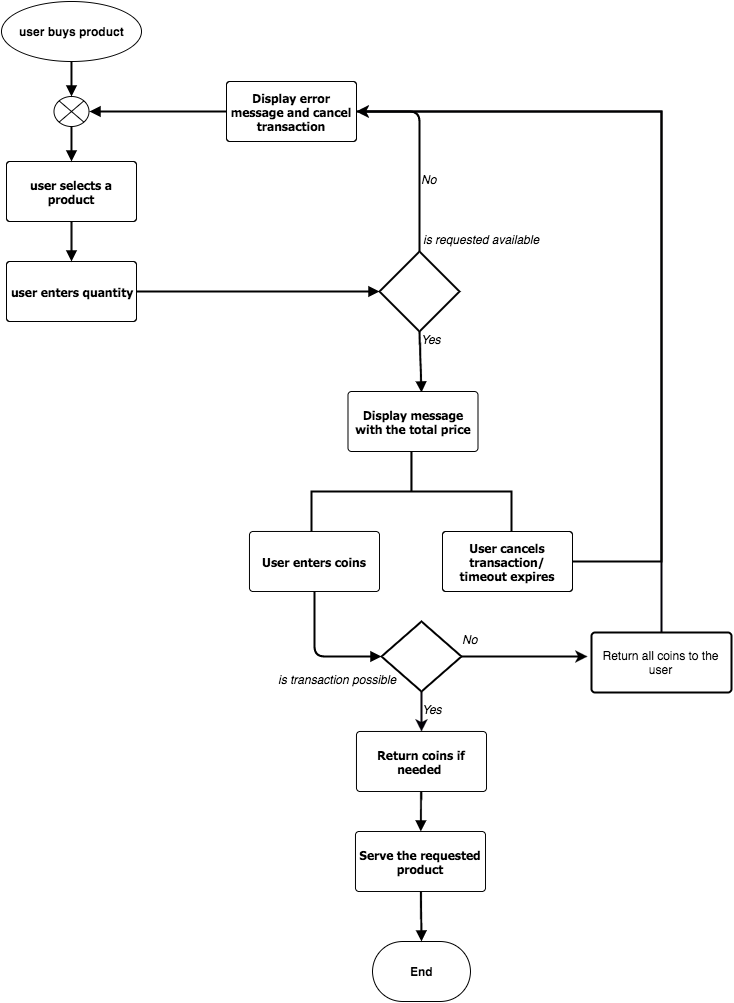

The diagram above was exported from draw.io. Its source (the exported page's mxGraphModel, read from the mxfile embedded in the PNG):
<mxGraphModel dx="1344" dy="766" grid="1" gridSize="10" guides="1" tooltips="1" connect="1" arrows="1" fold="1" page="0" pageScale="1" pageWidth="826" pageHeight="1169" background="none" math="0" shadow="0">
  <root>
    <mxCell id="0" style=";html=1;" />
    <mxCell id="1" style=";html=1;" parent="0" />
    <mxCell id="2" value="user buys product" style="shape=mxgraph.flowchart.start_1;fillColor=#FFFFFF;strokeColor=#000000;strokeWidth=1;gradientColor=none;gradientDirection=north;html=1;fontColor=#000000;fontStyle=1" parent="1" vertex="1">
      <mxGeometry x="50" y="90" width="140" height="60" as="geometry" />
    </mxCell>
    <mxCell id="3" value="user selects a product" style="shape=mxgraph.flowchart.process;fillColor=#FFFFFF;strokeColor=#000000;strokeWidth=1;whiteSpace=wrap;gradientColor=none;gradientDirection=north;fontColor=#000000;fontStyle=1;fontFamily=Tahoma;html=1;" parent="1" vertex="1">
      <mxGeometry x="55" y="250" width="130" height="60" as="geometry" />
    </mxCell>
    <mxCell id="4" value="user enters quantity" style="shape=mxgraph.flowchart.process;fillColor=#FFFFFF;strokeColor=#000000;strokeWidth=1;whiteSpace=wrap;gradientColor=none;gradientDirection=north;fontColor=#000000;fontStyle=1;fontFamily=Tahoma;html=1;" parent="1" vertex="1">
      <mxGeometry x="55" y="350" width="130" height="60" as="geometry" />
    </mxCell>
    <mxCell id="5" value="" style="shape=mxgraph.flowchart.or;fillColor=#FFFFFF;strokeColor=#000000;strokeWidth=1;html=1;gradientColor=none;fontColor=#000000;" parent="1" vertex="1">
      <mxGeometry x="102.5" y="185" width="35" height="30" as="geometry" />
    </mxCell>
    <mxCell id="8" value="" style="shape=mxgraph.flowchart.decision;fillColor=#FFFFFF;strokeColor=#000000;strokeWidth=2;gradientColor=none;gradientDirection=north;html=1;fontColor=#000000;" parent="1" vertex="1">
      <mxGeometry x="428" y="340" width="80" height="80" as="geometry" />
    </mxCell>
    <mxCell id="9" value="is requested available" style="text;spacingTop=-5;fontColor=#000000;fontStyle=2;html=1;gradientColor=none;fillColor=none;strokeColor=none;strokeWidth=1;" parent="1" vertex="1">
      <mxGeometry x="470" y="320" width="91" height="20" as="geometry" />
    </mxCell>
    <mxCell id="12" value="" style="endArrow=block;strokeColor=#000000;strokeWidth=2;html=1;labelBackgroundColor=none;fontColor=#000000;" parent="1" source="2" target="5" edge="1">
      <mxGeometry relative="1" as="geometry" />
    </mxCell>
    <mxCell id="13" value="" style="endArrow=block;strokeColor=#000000;strokeWidth=2;html=1;labelBackgroundColor=none;fontColor=#000000;" parent="1" source="5" target="3" edge="1">
      <mxGeometry relative="1" as="geometry" />
    </mxCell>
    <mxCell id="14" value="" style="endArrow=block;strokeColor=#000000;strokeWidth=2;html=1;labelBackgroundColor=none;fontColor=#000000;" parent="1" source="3" target="4" edge="1">
      <mxGeometry relative="1" as="geometry" />
    </mxCell>
    <mxCell id="15" value="" style="endArrow=block;entryX=0;entryY=0.5;entryPerimeter=0;strokeColor=#000000;strokeWidth=2;html=1;labelBackgroundColor=none;fontColor=#000000;" parent="1" source="4" target="8" edge="1">
      <mxGeometry relative="1" as="geometry">
        <mxPoint x="219" y="380" as="targetPoint" />
      </mxGeometry>
    </mxCell>
    <mxCell id="21" value="" style="edgeStyle=orthogonalEdgeStyle;entryX=1;entryY=0.5;entryPerimeter=0;strokeColor=#000000;strokeWidth=2;endArrow=block;html=1;labelBackgroundColor=none;fontColor=#000000;exitX=0.5;exitY=0;exitPerimeter=0;" parent="1" source="8" target="5" edge="1">
      <mxGeometry width="100" height="100" relative="1" as="geometry">
        <mxPoint x="280" y="270" as="sourcePoint" />
        <mxPoint x="380" y="170" as="targetPoint" />
        <Array as="points">
          <mxPoint x="468" y="200" />
        </Array>
      </mxGeometry>
    </mxCell>
    <mxCell id="27" value="" style="elbow=vertical;strokeColor=#000000;strokeWidth=2;endArrow=block;html=1;labelBackgroundColor=none;fontColor=#000000;entryX=0.565;entryY=0.017;entryPerimeter=0;" parent="1" edge="1">
      <mxGeometry width="100" height="100" relative="1" as="geometry">
        <mxPoint x="468" y="420" as="sourcePoint" />
        <mxPoint x="470" y="481" as="targetPoint" />
      </mxGeometry>
    </mxCell>
    <mxCell id="28" value="Display message with the total price" style="shape=mxgraph.flowchart.process;fillColor=#FFFFFF;strokeColor=#000000;strokeWidth=1;whiteSpace=wrap;gradientColor=none;gradientDirection=north;fontColor=#000000;fontStyle=1;fontFamily=Tahoma;html=1;" parent="1" vertex="1">
      <mxGeometry x="396.5" y="480" width="130" height="60" as="geometry" />
    </mxCell>
    <mxCell id="30" value="No" style="text;spacingTop=-5;fontColor=#000000;fontStyle=2;html=1;gradientColor=none;fillColor=none;strokeColor=none;strokeWidth=1;" parent="1" vertex="1">
      <mxGeometry x="467.5" y="260" width="67.5" height="20" as="geometry" />
    </mxCell>
    <mxCell id="32" value="Yes" style="text;spacingTop=-5;fontColor=#000000;fontStyle=2;html=1;gradientColor=none;fillColor=none;strokeColor=none;strokeWidth=1;" parent="1" vertex="1">
      <mxGeometry x="467.75" y="420" width="67.5" height="20" as="geometry" />
    </mxCell>
    <mxCell id="34" value="User enters coins" style="shape=mxgraph.flowchart.process;fillColor=#FFFFFF;strokeColor=#000000;strokeWidth=1;whiteSpace=wrap;gradientColor=none;gradientDirection=north;fontColor=#000000;fontStyle=1;fontFamily=Tahoma;html=1;" parent="1" vertex="1">
      <mxGeometry x="298" y="620" width="130" height="60" as="geometry" />
    </mxCell>
    <mxCell id="35" value="Return coins if needed&amp;nbsp;" style="shape=mxgraph.flowchart.process;fillColor=#FFFFFF;strokeColor=#000000;strokeWidth=1;whiteSpace=wrap;gradientColor=none;gradientDirection=north;fontColor=#000000;fontStyle=1;fontFamily=Tahoma;html=1;" parent="1" vertex="1">
      <mxGeometry x="405" y="820" width="130" height="60" as="geometry" />
    </mxCell>
    <mxCell id="36" value="Serve the requested product" style="shape=mxgraph.flowchart.process;fillColor=#FFFFFF;strokeColor=#000000;strokeWidth=1;whiteSpace=wrap;gradientColor=none;gradientDirection=north;fontColor=#000000;fontStyle=1;fontFamily=Tahoma;html=1;" parent="1" vertex="1">
      <mxGeometry x="404" y="920" width="130" height="60" as="geometry" />
    </mxCell>
    <mxCell id="38" value="End" style="shape=mxgraph.flowchart.terminator;fillColor=#FFFFFF;strokeColor=#000000;strokeWidth=1;gradientColor=none;gradientDirection=north;html=1;fontColor=#000000;fontStyle=1" parent="1" vertex="1">
      <mxGeometry x="421" y="1030" width="98" height="60" as="geometry" />
    </mxCell>
    <mxCell id="46" value="" style="endArrow=block;strokeColor=#000000;strokeWidth=1;html=1;labelBackgroundColor=none;fontColor=#000000;" parent="1" source="64" target="34" edge="1">
      <mxGeometry relative="1" as="geometry" />
    </mxCell>
    <mxCell id="47" value="" style="endArrow=block;strokeColor=#000000;strokeWidth=2;html=1;labelBackgroundColor=none;fontColor=#000000;entryX=0;entryY=0.5;entryPerimeter=0;edgeStyle=elbowEdgeStyle;" parent="1" source="34" target="59" edge="1">
      <mxGeometry relative="1" as="geometry">
        <Array as="points">
          <mxPoint x="363" y="700" />
        </Array>
      </mxGeometry>
    </mxCell>
    <mxCell id="48" value="" style="endArrow=block;strokeColor=#000000;strokeWidth=2;html=1;labelBackgroundColor=none;fontColor=#000000;" parent="1" source="35" target="36" edge="1">
      <mxGeometry relative="1" as="geometry" />
    </mxCell>
    <mxCell id="49" value="" style="endArrow=block;strokeColor=#000000;strokeWidth=2;html=1;labelBackgroundColor=none;fontColor=#000000;entryX=0.5;entryY=0;entryPerimeter=0;" parent="1" source="36" target="38" edge="1">
      <mxGeometry relative="1" as="geometry">
        <mxPoint x="468.4000000000001" y="1010" as="targetPoint" />
      </mxGeometry>
    </mxCell>
    <mxCell id="56" value="Display error message and cancel transaction" style="shape=mxgraph.flowchart.process;fillColor=#FFFFFF;strokeColor=#000000;strokeWidth=1;whiteSpace=wrap;gradientColor=none;gradientDirection=north;fontColor=#000000;fontStyle=1;fontFamily=Tahoma;html=1;" vertex="1" parent="1">
      <mxGeometry x="275" y="170" width="130" height="60" as="geometry" />
    </mxCell>
    <mxCell id="62" style="edgeStyle=orthogonalEdgeStyle;rounded=0;html=1;entryX=-0.029;entryY=0.4;entryPerimeter=0;jettySize=auto;orthogonalLoop=1;strokeColor=#000000;strokeWidth=2;" edge="1" parent="1" source="59" target="61">
      <mxGeometry relative="1" as="geometry" />
    </mxCell>
    <mxCell id="68" style="edgeStyle=elbowEdgeStyle;rounded=0;html=1;entryX=0.5;entryY=0;entryPerimeter=0;jettySize=auto;orthogonalLoop=1;strokeColor=#020008;strokeWidth=2;" edge="1" parent="1" source="59" target="35">
      <mxGeometry relative="1" as="geometry" />
    </mxCell>
    <mxCell id="59" value="" style="strokeWidth=2;html=1;shape=mxgraph.flowchart.decision;whiteSpace=wrap;" vertex="1" parent="1">
      <mxGeometry x="430" y="710" width="80" height="70" as="geometry" />
    </mxCell>
    <mxCell id="60" value="is transaction possible" style="text;spacingTop=-5;fontColor=#000000;fontStyle=2;html=1;gradientColor=none;fillColor=none;strokeColor=none;strokeWidth=1;" vertex="1" parent="1">
      <mxGeometry x="325" y="760" width="91" height="20" as="geometry" />
    </mxCell>
    <mxCell id="63" style="edgeStyle=orthogonalEdgeStyle;rounded=0;html=1;jettySize=auto;orthogonalLoop=1;strokeColor=#020008;strokeWidth=2;" edge="1" parent="1" source="61" target="56">
      <mxGeometry relative="1" as="geometry">
        <Array as="points">
          <mxPoint x="710" y="200" />
        </Array>
      </mxGeometry>
    </mxCell>
    <mxCell id="61" value="Return all coins to the user" style="strokeWidth=2;html=1;shape=mxgraph.flowchart.process;whiteSpace=wrap;" vertex="1" parent="1">
      <mxGeometry x="640" y="721" width="140" height="60" as="geometry" />
    </mxCell>
    <mxCell id="64" value="" style="strokeWidth=2;html=1;shape=mxgraph.flowchart.annotation_2;align=left;direction=south;" vertex="1" parent="1">
      <mxGeometry x="360" y="540" width="200" height="80" as="geometry" />
    </mxCell>
    <mxCell id="65" value="" style="endArrow=block;strokeColor=#000000;strokeWidth=1;html=1;labelBackgroundColor=none;fontColor=#000000;" edge="1" parent="1" source="28" target="64">
      <mxGeometry relative="1" as="geometry">
        <mxPoint x="468.875" y="540" as="sourcePoint" />
        <mxPoint x="469.625" y="600" as="targetPoint" />
      </mxGeometry>
    </mxCell>
    <mxCell id="67" style="edgeStyle=orthogonalEdgeStyle;rounded=0;html=1;entryX=1;entryY=0.5;entryPerimeter=0;jettySize=auto;orthogonalLoop=1;strokeColor=#000000;strokeWidth=2;" edge="1" parent="1" source="66" target="56">
      <mxGeometry relative="1" as="geometry">
        <Array as="points">
          <mxPoint x="710" y="650" />
          <mxPoint x="710" y="200" />
        </Array>
      </mxGeometry>
    </mxCell>
    <mxCell id="66" value="User cancels transaction/ timeout expires" style="shape=mxgraph.flowchart.process;fillColor=#FFFFFF;strokeColor=#000000;strokeWidth=1;whiteSpace=wrap;gradientColor=none;gradientDirection=north;fontColor=#000000;fontStyle=1;fontFamily=Tahoma;html=1;" vertex="1" parent="1">
      <mxGeometry x="491" y="620" width="130" height="60" as="geometry" />
    </mxCell>
    <mxCell id="69" value="Yes" style="text;spacingTop=-5;fontColor=#000000;fontStyle=2;html=1;gradientColor=none;fillColor=none;strokeColor=none;strokeWidth=1;" vertex="1" parent="1">
      <mxGeometry x="468.75" y="790" width="67.5" height="20" as="geometry" />
    </mxCell>
    <mxCell id="70" value="No" style="text;spacingTop=-5;fontColor=#000000;fontStyle=2;html=1;gradientColor=none;fillColor=none;strokeColor=none;strokeWidth=1;" vertex="1" parent="1">
      <mxGeometry x="508.5" y="720" width="67.5" height="20" as="geometry" />
    </mxCell>
  </root>
</mxGraphModel>